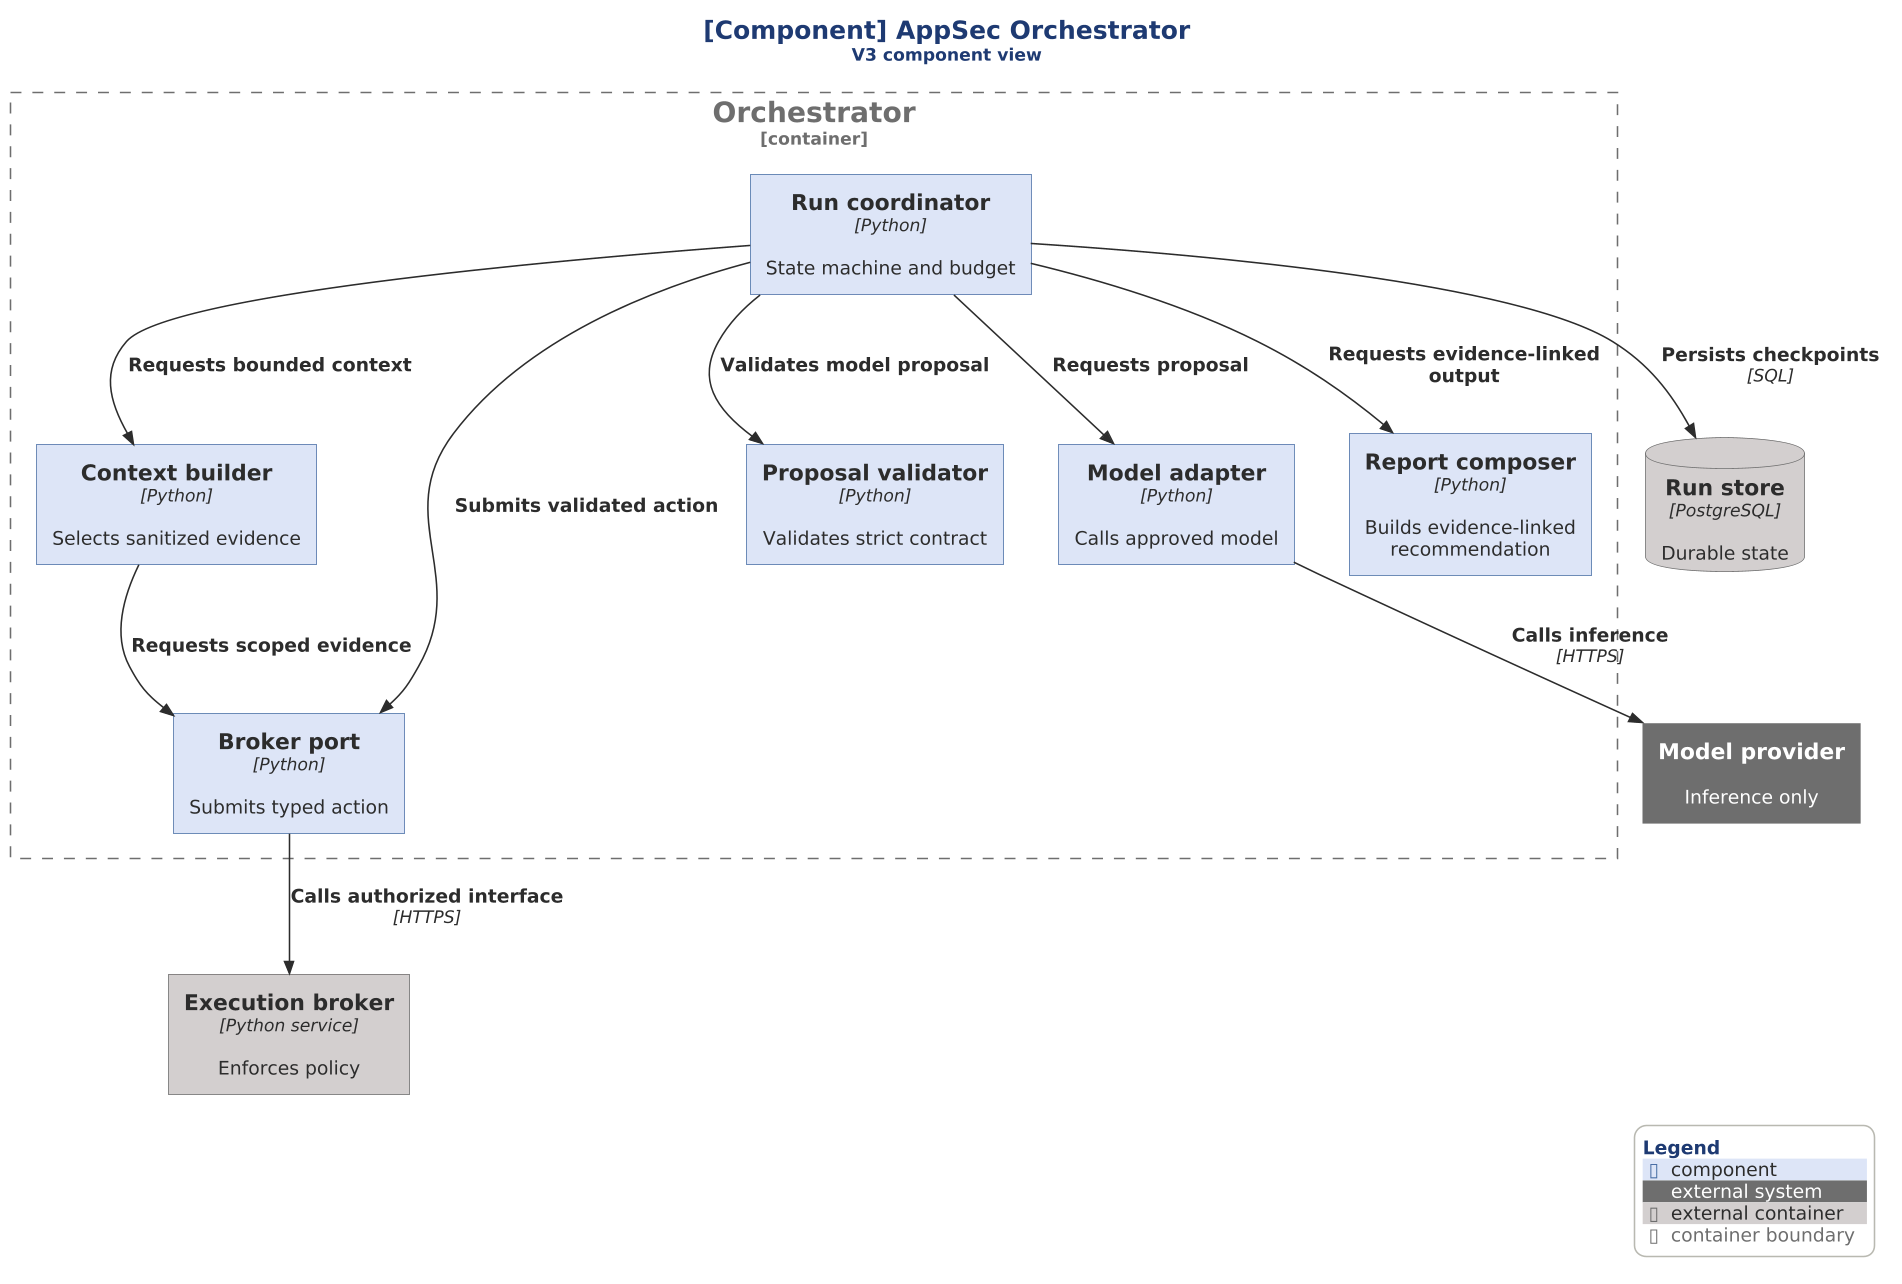

The diagram above was rendered by PlantUML. Its source (embedded in the PNG):
@startuml appsec-components

scale 1.5625



!include ../../../../../tooling/styles/plantuml/c4/component-diagram-style.iuml

C4_TITLE(AppSec Orchestrator, V3 component view)
Container_Ext(broker, "Execution broker", "Python service", "Enforces policy")
ContainerDb_Ext(state, "Run store", "PostgreSQL", "Durable state")
System_Ext(model, "Model provider", "Inference only")
Container_Boundary(orch, "Orchestrator") {
 Component(coordinator, "Run coordinator", "Python", "State machine and budget")
 Component(context, "Context builder", "Python", "Selects sanitized evidence")
 Component(adapter, "Model adapter", "Python", "Calls approved model")
 Component(validator, "Proposal validator", "Python", "Validates strict contract")
 Component(port, "Broker port", "Python", "Submits typed action")
 Component(report, "Report composer", "Python", "Builds evidence-linked recommendation")
}
Rel(coordinator, context, "Requests bounded context")
Rel(context, port, "Requests scoped evidence")
Rel(coordinator, adapter, "Requests proposal")
Rel(adapter, model, "Calls inference", "HTTPS")
Rel(coordinator, validator, "Validates model proposal")
Rel(coordinator, port, "Submits validated action")
Rel(port, broker, "Calls authorized interface", "HTTPS")
Rel(coordinator, state, "Persists checkpoints", "SQL")
Rel(coordinator, report, "Requests evidence-linked output")
SHOW_LEGEND()
@enduml